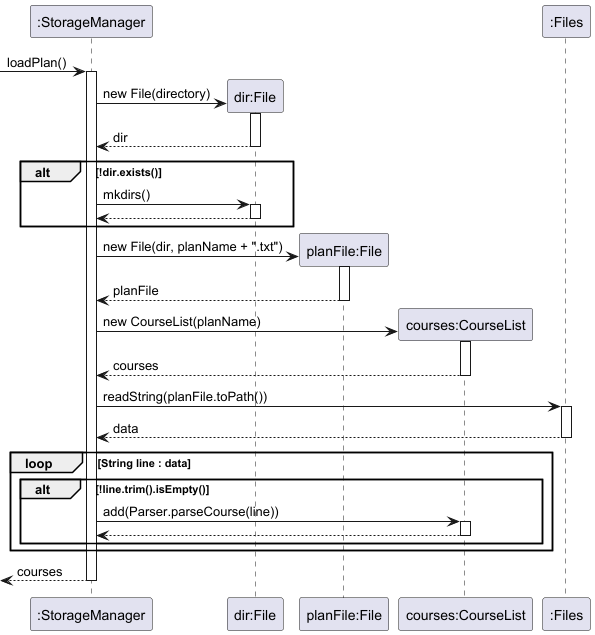

The diagram above was rendered by PlantUML. Its source (embedded in the PNG):
@startuml
'https://plantuml.com/sequence-diagram

[-> ":StorageManager": loadPlan()
activate ":StorageManager"

":StorageManager" -> "dir:File" **: new File(directory)
activate "dir:File"
"dir:File" --> ":StorageManager": dir
deactivate "dir:File"

alt !dir.exists()
    ":StorageManager" -> "dir:File": mkdirs()
    activate "dir:File"
    "dir:File" --> ":StorageManager"
    deactivate "dir:File"
end

":StorageManager" -> "planFile:File" **: new File(dir, planName + ".txt")
activate "planFile:File"
"planFile:File" --> ":StorageManager": planFile
deactivate "planFile:File"

":StorageManager" -> "courses:CourseList" **: new CourseList(planName)
activate "courses:CourseList"
"courses:CourseList" --> ":StorageManager": courses
deactivate "courses:CourseList"

":StorageManager" -> ":Files": readString(planFile.toPath())
activate ":Files"
":Files" --> ":StorageManager": data
deactivate ":Files"

loop String line : data
    alt !line.trim().isEmpty()
        ":StorageManager" -> "courses:CourseList": add(Parser.parseCourse(line))
        activate "courses:CourseList"
        "courses:CourseList" --> ":StorageManager"
        deactivate "courses:CourseList"
    end
end

[<-- ":StorageManager" : courses
deactivate ":StorageManager"

@enduml